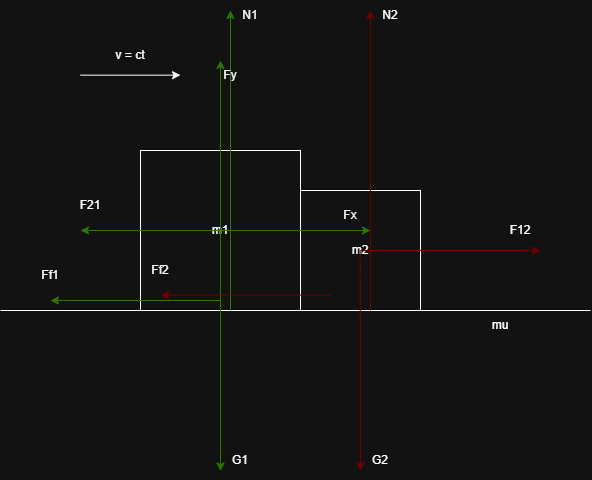

The diagram above was exported from draw.io. Its source (the exported page's mxGraphModel, read from the mxfile embedded in the PNG):
<mxGraphModel dx="792" dy="482" grid="1" gridSize="10" guides="1" tooltips="1" connect="1" arrows="1" fold="1" page="1" pageScale="1" pageWidth="850" pageHeight="1100" math="0" shadow="0">
  <root>
    <mxCell id="0" />
    <mxCell id="1" parent="0" />
    <mxCell id="lPYQHSsdGgopXfZszxFd-1" edge="1" parent="1" style="endArrow=none;html=1;rounded=0;" value="">
      <mxGeometry height="50" relative="1" width="50" as="geometry">
        <mxPoint x="20" y="400" as="sourcePoint" />
        <mxPoint x="610" y="400" as="targetPoint" />
      </mxGeometry>
    </mxCell>
    <mxCell id="lPYQHSsdGgopXfZszxFd-2" parent="1" style="rounded=0;whiteSpace=wrap;html=1;" value="m1" vertex="1">
      <mxGeometry height="160" width="160" x="160" y="240" as="geometry" />
    </mxCell>
    <mxCell id="lPYQHSsdGgopXfZszxFd-3" parent="1" style="rounded=0;whiteSpace=wrap;html=1;" value="m2" vertex="1">
      <mxGeometry height="120" width="120" x="320" y="280" as="geometry" />
    </mxCell>
    <mxCell id="lPYQHSsdGgopXfZszxFd-4" edge="1" parent="1" style="endArrow=classic;html=1;rounded=0;fillColor=#60a917;strokeColor=#2D7600;" value="">
      <mxGeometry height="50" relative="1" width="50" as="geometry">
        <mxPoint x="240" y="320" as="sourcePoint" />
        <mxPoint x="240" y="560.5517157192888" as="targetPoint" />
      </mxGeometry>
    </mxCell>
    <mxCell id="lPYQHSsdGgopXfZszxFd-5" edge="1" parent="1" style="endArrow=classic;html=1;rounded=0;fillColor=#a20025;strokeColor=#6F0000;" value="">
      <mxGeometry height="50" relative="1" width="50" as="geometry">
        <mxPoint x="379.65999999999997" y="340" as="sourcePoint" />
        <mxPoint x="380" y="560" as="targetPoint" />
      </mxGeometry>
    </mxCell>
    <mxCell id="lPYQHSsdGgopXfZszxFd-6" parent="1" style="text;html=1;whiteSpace=wrap;strokeColor=none;fillColor=none;align=center;verticalAlign=middle;rounded=0;" value="G1" vertex="1">
      <mxGeometry height="30" width="60" x="230" y="535" as="geometry" />
    </mxCell>
    <mxCell id="lPYQHSsdGgopXfZszxFd-7" parent="1" style="text;html=1;whiteSpace=wrap;strokeColor=none;fillColor=none;align=center;verticalAlign=middle;rounded=0;" value="G2" vertex="1">
      <mxGeometry height="30" width="60" x="370" y="535" as="geometry" />
    </mxCell>
    <mxCell id="lPYQHSsdGgopXfZszxFd-8" edge="1" parent="1" style="endArrow=classic;html=1;rounded=0;fillColor=#60a917;strokeColor=#2D7600;" value="">
      <mxGeometry height="50" relative="1" width="50" as="geometry">
        <mxPoint x="250" y="400" as="sourcePoint" />
        <mxPoint x="250" y="100" as="targetPoint" />
      </mxGeometry>
    </mxCell>
    <mxCell id="lPYQHSsdGgopXfZszxFd-9" parent="1" style="text;html=1;whiteSpace=wrap;strokeColor=none;fillColor=none;align=center;verticalAlign=middle;rounded=0;" value="N1" vertex="1">
      <mxGeometry height="30" width="60" x="240" y="90" as="geometry" />
    </mxCell>
    <mxCell id="lPYQHSsdGgopXfZszxFd-10" edge="1" parent="1" style="endArrow=classic;html=1;rounded=0;fillColor=#a20025;strokeColor=#6F0000;" value="">
      <mxGeometry height="50" relative="1" width="50" as="geometry">
        <mxPoint x="390" y="400" as="sourcePoint" />
        <mxPoint x="390" y="100" as="targetPoint" />
      </mxGeometry>
    </mxCell>
    <mxCell id="lPYQHSsdGgopXfZszxFd-11" parent="1" style="text;html=1;whiteSpace=wrap;strokeColor=none;fillColor=none;align=center;verticalAlign=middle;rounded=0;" value="N2" vertex="1">
      <mxGeometry height="30" width="60" x="380" y="90" as="geometry" />
    </mxCell>
    <mxCell id="lPYQHSsdGgopXfZszxFd-14" edge="1" parent="1" style="endArrow=classic;html=1;rounded=0;fillColor=#60a917;strokeColor=#2D7600;" value="">
      <mxGeometry height="50" relative="1" width="50" as="geometry">
        <mxPoint x="240" y="390" as="sourcePoint" />
        <mxPoint x="70" y="390" as="targetPoint" />
      </mxGeometry>
    </mxCell>
    <mxCell id="lPYQHSsdGgopXfZszxFd-15" parent="1" style="text;html=1;whiteSpace=wrap;strokeColor=none;fillColor=none;align=center;verticalAlign=middle;rounded=0;" value="Ff1" vertex="1">
      <mxGeometry height="30" width="60" x="40" y="350" as="geometry" />
    </mxCell>
    <mxCell id="lPYQHSsdGgopXfZszxFd-16" parent="1" style="text;html=1;whiteSpace=wrap;strokeColor=none;fillColor=none;align=center;verticalAlign=middle;rounded=0;" value="mu" vertex="1">
      <mxGeometry height="30" width="60" x="490" y="400" as="geometry" />
    </mxCell>
    <mxCell id="lPYQHSsdGgopXfZszxFd-17" edge="1" parent="1" style="endArrow=classic;html=1;rounded=0;fillColor=#a20025;strokeColor=#6F0000;" value="">
      <mxGeometry height="50" relative="1" width="50" as="geometry">
        <mxPoint x="350" y="384.66" as="sourcePoint" />
        <mxPoint x="180" y="384.66" as="targetPoint" />
      </mxGeometry>
    </mxCell>
    <mxCell id="lPYQHSsdGgopXfZszxFd-18" parent="1" style="text;html=1;whiteSpace=wrap;strokeColor=none;fillColor=none;align=center;verticalAlign=middle;rounded=0;" value="Ff2" vertex="1">
      <mxGeometry height="30" width="60" x="150" y="344.66" as="geometry" />
    </mxCell>
    <mxCell id="lPYQHSsdGgopXfZszxFd-19" edge="1" parent="1" style="endArrow=classic;html=1;rounded=0;fillColor=#60a917;strokeColor=#2D7600;" value="">
      <mxGeometry height="50" relative="1" width="50" as="geometry">
        <mxPoint x="240" y="320" as="sourcePoint" />
        <mxPoint x="240" y="150" as="targetPoint" />
      </mxGeometry>
    </mxCell>
    <mxCell id="lPYQHSsdGgopXfZszxFd-20" parent="1" style="text;html=1;whiteSpace=wrap;strokeColor=none;fillColor=none;align=center;verticalAlign=middle;rounded=0;" value="Fy" vertex="1">
      <mxGeometry height="30" width="60" x="220" y="150" as="geometry" />
    </mxCell>
    <mxCell id="lPYQHSsdGgopXfZszxFd-24" edge="1" parent="1" style="endArrow=classic;html=1;rounded=0;fillColor=#60a917;strokeColor=#2D7600;" value="">
      <mxGeometry height="50" relative="1" width="50" as="geometry">
        <mxPoint x="240" y="320" as="sourcePoint" />
        <mxPoint x="390" y="320" as="targetPoint" />
      </mxGeometry>
    </mxCell>
    <mxCell id="lPYQHSsdGgopXfZszxFd-25" parent="1" style="text;html=1;whiteSpace=wrap;strokeColor=none;fillColor=none;align=center;verticalAlign=middle;rounded=0;" value="Fx" vertex="1">
      <mxGeometry height="30" width="60" x="340" y="290" as="geometry" />
    </mxCell>
    <mxCell id="lPYQHSsdGgopXfZszxFd-26" edge="1" parent="1" style="endArrow=classic;html=1;rounded=0;fillColor=#60a917;strokeColor=#2D7600;" value="">
      <mxGeometry height="50" relative="1" width="50" as="geometry">
        <mxPoint x="240" y="320" as="sourcePoint" />
        <mxPoint x="100" y="320" as="targetPoint" />
      </mxGeometry>
    </mxCell>
    <mxCell id="lPYQHSsdGgopXfZszxFd-27" parent="1" style="text;html=1;whiteSpace=wrap;strokeColor=none;fillColor=none;align=center;verticalAlign=middle;rounded=0;" value="F21" vertex="1">
      <mxGeometry height="30" width="60" x="80" y="280" as="geometry" />
    </mxCell>
    <mxCell id="lPYQHSsdGgopXfZszxFd-28" edge="1" parent="1" style="endArrow=classic;html=1;rounded=0;fillColor=#a20025;strokeColor=#6F0000;" value="">
      <mxGeometry height="50" relative="1" width="50" as="geometry">
        <mxPoint x="380" y="340" as="sourcePoint" />
        <mxPoint x="560" y="340" as="targetPoint" />
      </mxGeometry>
    </mxCell>
    <mxCell id="lPYQHSsdGgopXfZszxFd-29" parent="1" style="text;html=1;whiteSpace=wrap;strokeColor=none;fillColor=none;align=center;verticalAlign=middle;rounded=0;" value="F12" vertex="1">
      <mxGeometry height="30" width="60" x="510" y="305" as="geometry" />
    </mxCell>
    <mxCell id="lPYQHSsdGgopXfZszxFd-30" edge="1" parent="1" style="edgeStyle=none;orthogonalLoop=1;jettySize=auto;html=1;rounded=0;" value="">
      <mxGeometry relative="1" width="100" as="geometry">
        <Array as="points" />
        <mxPoint x="100" y="164.66" as="sourcePoint" />
        <mxPoint x="200" y="164.66" as="targetPoint" />
      </mxGeometry>
    </mxCell>
    <mxCell id="lPYQHSsdGgopXfZszxFd-31" parent="1" style="text;html=1;whiteSpace=wrap;strokeColor=none;fillColor=none;align=center;verticalAlign=middle;rounded=0;" value="v = ct" vertex="1">
      <mxGeometry height="30" width="60" x="120" y="130" as="geometry" />
    </mxCell>
  </root>
</mxGraphModel>